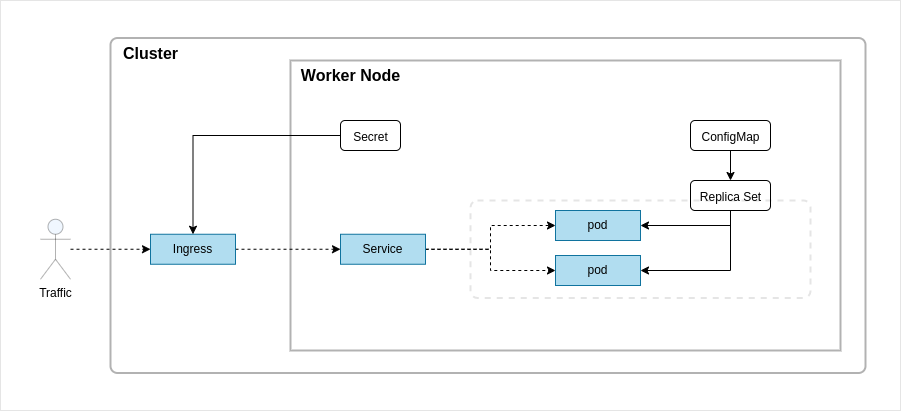

The diagram above was exported from draw.io. Its source (the exported page's mxGraphModel, read from the mxfile embedded in the PNG):
<mxGraphModel dx="2009" dy="713" grid="1" gridSize="10" guides="1" tooltips="1" connect="1" arrows="1" fold="1" page="1" pageScale="1" pageWidth="827" pageHeight="1169" math="0" shadow="0">
  <root>
    <mxCell id="qErSzUgAELdYbmVoOXJ2-0" />
    <mxCell id="qErSzUgAELdYbmVoOXJ2-1" parent="qErSzUgAELdYbmVoOXJ2-0" />
    <mxCell id="t6VY2DdNJb5gfegYFKwS-17" value="" style="rounded=0;whiteSpace=wrap;html=1;labelBackgroundColor=none;opacity=10;" vertex="1" parent="qErSzUgAELdYbmVoOXJ2-1">
      <mxGeometry x="-390" y="730" width="900" height="410" as="geometry" />
    </mxCell>
    <mxCell id="qErSzUgAELdYbmVoOXJ2-3" value="" style="rounded=1;whiteSpace=wrap;html=1;absoluteArcSize=1;arcSize=14;strokeWidth=2;fontSize=16;opacity=30;" vertex="1" parent="qErSzUgAELdYbmVoOXJ2-1">
      <mxGeometry x="-280" y="767.5" width="755" height="335" as="geometry" />
    </mxCell>
    <mxCell id="t6VY2DdNJb5gfegYFKwS-16" value="" style="rounded=0;whiteSpace=wrap;html=1;labelBackgroundColor=none;strokeWidth=2;opacity=30;" vertex="1" parent="qErSzUgAELdYbmVoOXJ2-1">
      <mxGeometry x="-100" y="790" width="550" height="290" as="geometry" />
    </mxCell>
    <mxCell id="qErSzUgAELdYbmVoOXJ2-5" value="Cluster" style="text;html=1;resizable=0;autosize=1;align=center;verticalAlign=middle;points=[];fillColor=none;strokeColor=none;rounded=0;fontSize=16;fontStyle=1" vertex="1" parent="qErSzUgAELdYbmVoOXJ2-1">
      <mxGeometry x="-280" y="767.5" width="80" height="30" as="geometry" />
    </mxCell>
    <mxCell id="qErSzUgAELdYbmVoOXJ2-7" value="Worker Node" style="text;html=1;resizable=0;autosize=1;align=center;verticalAlign=middle;points=[];fillColor=none;strokeColor=none;rounded=0;fontSize=16;fontStyle=1" vertex="1" parent="qErSzUgAELdYbmVoOXJ2-1">
      <mxGeometry x="-100" y="790" width="120" height="30" as="geometry" />
    </mxCell>
    <mxCell id="qErSzUgAELdYbmVoOXJ2-11" value="" style="rounded=1;whiteSpace=wrap;html=1;absoluteArcSize=1;arcSize=14;strokeWidth=2;fontSize=12;opacity=10;dashed=1;" vertex="1" parent="qErSzUgAELdYbmVoOXJ2-1">
      <mxGeometry x="80" y="930" width="340" height="97.5" as="geometry" />
    </mxCell>
    <mxCell id="qErSzUgAELdYbmVoOXJ2-12" value="pod" style="rounded=0;whiteSpace=wrap;html=1;fillColor=#b1ddf0;strokeColor=#10739e;" vertex="1" parent="qErSzUgAELdYbmVoOXJ2-1">
      <mxGeometry x="165" y="940" width="85" height="30" as="geometry" />
    </mxCell>
    <mxCell id="qErSzUgAELdYbmVoOXJ2-13" value="pod" style="rounded=0;whiteSpace=wrap;html=1;fillColor=#b1ddf0;strokeColor=#10739e;" vertex="1" parent="qErSzUgAELdYbmVoOXJ2-1">
      <mxGeometry x="165" y="985" width="85" height="30" as="geometry" />
    </mxCell>
    <mxCell id="t6VY2DdNJb5gfegYFKwS-8" style="edgeStyle=orthogonalEdgeStyle;rounded=0;orthogonalLoop=1;jettySize=auto;html=1;dashed=1;" edge="1" parent="qErSzUgAELdYbmVoOXJ2-1" source="qErSzUgAELdYbmVoOXJ2-16" target="t6VY2DdNJb5gfegYFKwS-4">
      <mxGeometry relative="1" as="geometry" />
    </mxCell>
    <mxCell id="qErSzUgAELdYbmVoOXJ2-16" value="Ingress" style="rounded=0;whiteSpace=wrap;html=1;fillColor=#b1ddf0;strokeColor=#10739e;" vertex="1" parent="qErSzUgAELdYbmVoOXJ2-1">
      <mxGeometry x="-240" y="963.75" width="85" height="30" as="geometry" />
    </mxCell>
    <mxCell id="qErSzUgAELdYbmVoOXJ2-19" style="edgeStyle=orthogonalEdgeStyle;rounded=0;orthogonalLoop=1;jettySize=auto;html=1;entryX=1;entryY=0.5;entryDx=0;entryDy=0;fontSize=12;startArrow=none;startFill=0;endArrow=classic;endFill=1;" edge="1" parent="qErSzUgAELdYbmVoOXJ2-1" source="qErSzUgAELdYbmVoOXJ2-21" target="qErSzUgAELdYbmVoOXJ2-13">
      <mxGeometry relative="1" as="geometry">
        <Array as="points">
          <mxPoint x="340" y="1000" />
        </Array>
      </mxGeometry>
    </mxCell>
    <mxCell id="qErSzUgAELdYbmVoOXJ2-20" style="edgeStyle=orthogonalEdgeStyle;rounded=0;orthogonalLoop=1;jettySize=auto;html=1;fontSize=12;startArrow=none;startFill=0;endArrow=classic;endFill=1;" edge="1" parent="qErSzUgAELdYbmVoOXJ2-1" source="qErSzUgAELdYbmVoOXJ2-21" target="qErSzUgAELdYbmVoOXJ2-12">
      <mxGeometry relative="1" as="geometry">
        <Array as="points">
          <mxPoint x="340" y="955" />
        </Array>
      </mxGeometry>
    </mxCell>
    <mxCell id="qErSzUgAELdYbmVoOXJ2-21" value="&lt;span style=&quot;font-weight: normal;&quot;&gt;&lt;font style=&quot;font-size: 12px;&quot;&gt;Replica Set&lt;/font&gt;&lt;/span&gt;" style="text;html=1;resizable=0;autosize=1;align=center;verticalAlign=middle;points=[];fillColor=none;strokeColor=default;rounded=1;fontSize=16;fontStyle=1" vertex="1" parent="qErSzUgAELdYbmVoOXJ2-1">
      <mxGeometry x="300" y="910" width="80" height="30" as="geometry" />
    </mxCell>
    <mxCell id="t6VY2DdNJb5gfegYFKwS-7" style="edgeStyle=orthogonalEdgeStyle;rounded=0;orthogonalLoop=1;jettySize=auto;html=1;dashed=1;" edge="1" parent="qErSzUgAELdYbmVoOXJ2-1" source="qErSzUgAELdYbmVoOXJ2-23" target="qErSzUgAELdYbmVoOXJ2-16">
      <mxGeometry relative="1" as="geometry" />
    </mxCell>
    <mxCell id="qErSzUgAELdYbmVoOXJ2-23" value="Traffic" style="shape=umlActor;verticalLabelPosition=bottom;verticalAlign=top;html=1;outlineConnect=0;rounded=1;labelBackgroundColor=none;strokeColor=default;strokeWidth=1;fontSize=12;fillColor=#CCE5FF;opacity=30;" vertex="1" parent="qErSzUgAELdYbmVoOXJ2-1">
      <mxGeometry x="-350" y="948.75" width="30" height="60" as="geometry" />
    </mxCell>
    <mxCell id="t6VY2DdNJb5gfegYFKwS-1" style="edgeStyle=orthogonalEdgeStyle;rounded=0;orthogonalLoop=1;jettySize=auto;html=1;" edge="1" parent="qErSzUgAELdYbmVoOXJ2-1" source="t6VY2DdNJb5gfegYFKwS-0" target="qErSzUgAELdYbmVoOXJ2-16">
      <mxGeometry relative="1" as="geometry" />
    </mxCell>
    <mxCell id="t6VY2DdNJb5gfegYFKwS-0" value="&lt;span style=&quot;font-weight: normal;&quot;&gt;&lt;font style=&quot;font-size: 12px;&quot;&gt;Secret&lt;/font&gt;&lt;/span&gt;" style="text;html=1;resizable=0;autosize=1;align=center;verticalAlign=middle;points=[];fillColor=none;strokeColor=default;rounded=1;fontSize=16;fontStyle=1" vertex="1" parent="qErSzUgAELdYbmVoOXJ2-1">
      <mxGeometry x="-50" y="850" width="60" height="30" as="geometry" />
    </mxCell>
    <mxCell id="t6VY2DdNJb5gfegYFKwS-6" style="edgeStyle=orthogonalEdgeStyle;rounded=0;orthogonalLoop=1;jettySize=auto;html=1;" edge="1" parent="qErSzUgAELdYbmVoOXJ2-1" source="t6VY2DdNJb5gfegYFKwS-2" target="qErSzUgAELdYbmVoOXJ2-21">
      <mxGeometry relative="1" as="geometry" />
    </mxCell>
    <mxCell id="t6VY2DdNJb5gfegYFKwS-2" value="&lt;span style=&quot;font-weight: normal;&quot;&gt;&lt;font style=&quot;font-size: 12px;&quot;&gt;ConfigMap&lt;br&gt;&lt;/font&gt;&lt;/span&gt;" style="text;html=1;resizable=0;autosize=1;align=center;verticalAlign=middle;points=[];fillColor=none;strokeColor=default;rounded=1;fontSize=16;fontStyle=1" vertex="1" parent="qErSzUgAELdYbmVoOXJ2-1">
      <mxGeometry x="300" y="850" width="80" height="30" as="geometry" />
    </mxCell>
    <mxCell id="t6VY2DdNJb5gfegYFKwS-9" style="edgeStyle=orthogonalEdgeStyle;rounded=0;orthogonalLoop=1;jettySize=auto;html=1;dashed=1;" edge="1" parent="qErSzUgAELdYbmVoOXJ2-1" source="t6VY2DdNJb5gfegYFKwS-4" target="qErSzUgAELdYbmVoOXJ2-12">
      <mxGeometry relative="1" as="geometry" />
    </mxCell>
    <mxCell id="t6VY2DdNJb5gfegYFKwS-10" style="edgeStyle=orthogonalEdgeStyle;rounded=0;orthogonalLoop=1;jettySize=auto;html=1;entryX=0;entryY=0.5;entryDx=0;entryDy=0;dashed=1;" edge="1" parent="qErSzUgAELdYbmVoOXJ2-1" source="t6VY2DdNJb5gfegYFKwS-4" target="qErSzUgAELdYbmVoOXJ2-13">
      <mxGeometry relative="1" as="geometry" />
    </mxCell>
    <mxCell id="t6VY2DdNJb5gfegYFKwS-4" value="Service" style="rounded=0;whiteSpace=wrap;html=1;fillColor=#b1ddf0;strokeColor=#10739e;" vertex="1" parent="qErSzUgAELdYbmVoOXJ2-1">
      <mxGeometry x="-50" y="963.75" width="85" height="30" as="geometry" />
    </mxCell>
  </root>
</mxGraphModel>